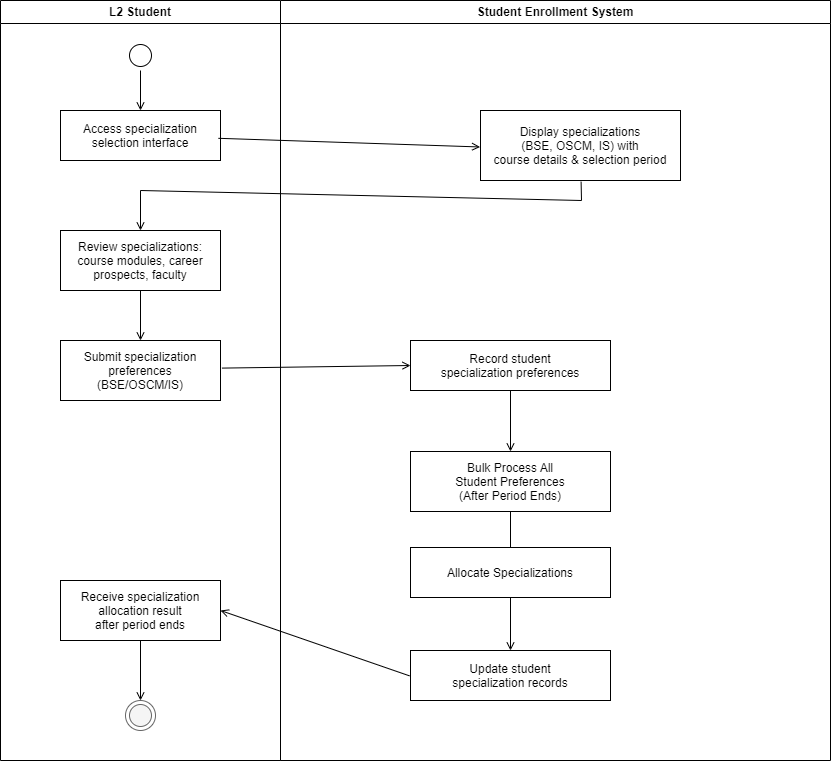

The diagram above was exported from draw.io. Its source (the exported page's mxGraphModel, read from the mxfile embedded in the PNG):
<mxGraphModel dx="1664" dy="782" grid="0" gridSize="10" guides="1" tooltips="1" connect="1" arrows="1" fold="1" page="1" pageScale="1" pageWidth="1600" pageHeight="1000" background="#ffffff" math="0" shadow="0">
  <root>
    <mxCell id="0" />
    <mxCell id="1" parent="0" />
    <mxCell id="lane_student" value="L2 Student" style="swimlane;whiteSpace=wrap" parent="1" vertex="1">
      <mxGeometry x="60" y="40" width="280" height="760" as="geometry" />
    </mxCell>
    <mxCell id="start" value="" style="ellipse;shape=startState;fillColor=#FFFFFF;strokeColor=#000000;" parent="lane_student" vertex="1">
      <mxGeometry x="125" y="40" width="30" height="30" as="geometry" />
    </mxCell>
    <mxCell id="a1" value="Access specialization&#10;selection interface" style="" parent="lane_student" vertex="1">
      <mxGeometry x="60" y="110" width="160" height="50" as="geometry" />
    </mxCell>
    <mxCell id="a3" value="Review specializations:&#10;course modules, career&#10;prospects, faculty" style="" parent="lane_student" vertex="1">
      <mxGeometry x="60" y="230" width="160" height="60" as="geometry" />
    </mxCell>
    <mxCell id="a4" value="Submit specialization&#10;preferences&#10;(BSE/OSCM/IS)" style="" parent="lane_student" vertex="1">
      <mxGeometry x="60" y="340" width="160" height="60" as="geometry" />
    </mxCell>
    <mxCell id="a7" value="Receive specialization&#10;allocation result&#10;after period ends" style="" parent="lane_student" vertex="1">
      <mxGeometry x="60" y="580" width="160" height="60" as="geometry" />
    </mxCell>
    <mxCell id="end" value="" style="ellipse;shape=endState;fillColor=#f5f5f5;strokeColor=#666666" parent="lane_student" vertex="1">
      <mxGeometry x="125" y="700" width="30" height="30" as="geometry" />
    </mxCell>
    <mxCell id="e1" value="" style="endArrow=open;strokeColor=#000000;endFill=1;rounded=0" parent="lane_student" source="start" edge="1">
      <mxGeometry relative="1" as="geometry">
        <mxPoint x="140" y="110" as="targetPoint" />
      </mxGeometry>
    </mxCell>
    <mxCell id="e3" value="" style="endArrow=open;strokeColor=#000000;endFill=1;rounded=0" parent="lane_student" edge="1">
      <mxGeometry relative="1" as="geometry">
        <mxPoint x="140" y="290" as="sourcePoint" />
        <mxPoint x="140" y="340" as="targetPoint" />
      </mxGeometry>
    </mxCell>
    <mxCell id="e8" value="" style="endArrow=open;strokeColor=#000000;endFill=1;rounded=0" parent="lane_student" target="end" edge="1">
      <mxGeometry relative="1" as="geometry">
        <mxPoint x="140" y="640" as="sourcePoint" />
      </mxGeometry>
    </mxCell>
    <mxCell id="lane_system" value="Student Enrollment System" style="swimlane;whiteSpace=wrap;fillColor=default;" parent="1" vertex="1">
      <mxGeometry x="340" y="40" width="550" height="760" as="geometry" />
    </mxCell>
    <mxCell id="a2" value="Display specializations&#10;(BSE, OSCM, IS) with&#10;course details &amp; selection period" style="" parent="lane_system" vertex="1">
      <mxGeometry x="200" y="110" width="200" height="70" as="geometry" />
    </mxCell>
    <mxCell id="a5" value="Record student&#10;specialization preferences" style="" parent="lane_system" vertex="1">
      <mxGeometry x="130" y="340" width="200" height="50" as="geometry" />
    </mxCell>
    <mxCell id="a5c" value="Bulk Process All&#10;Student Preferences&#10;(After Period Ends)" style="" parent="lane_system" vertex="1">
      <mxGeometry x="130" y="451" width="200" height="60" as="geometry" />
    </mxCell>
    <mxCell id="a6b" value="Update student&#10;specialization records" style="" parent="lane_system" vertex="1">
      <mxGeometry x="130" y="650" width="200" height="50" as="geometry" />
    </mxCell>
    <mxCell id="e6" value="" style="endArrow=open;strokeColor=#000000;endFill=1;rounded=0;exitX=0.5;exitY=1;exitDx=0;exitDy=0;entryX=0.5;entryY=0;entryDx=0;entryDy=0;" parent="lane_system" edge="1" target="a5c" source="a5">
      <mxGeometry relative="1" as="geometry">
        <mxPoint x="230" y="470" as="sourcePoint" />
        <mxPoint x="230" y="500" as="targetPoint" />
      </mxGeometry>
    </mxCell>
    <mxCell id="e6b" value="" style="endArrow=open;strokeColor=#000000;endFill=1;rounded=0;exitX=0.5;exitY=1;exitDx=0;exitDy=0;startArrow=none;" edge="1" parent="lane_system" source="a5d">
      <mxGeometry relative="1" as="geometry">
        <mxPoint x="230" y="560" as="sourcePoint" />
        <mxPoint x="230" y="580" as="targetPoint" />
      </mxGeometry>
    </mxCell>
    <mxCell id="e7" value="" style="endArrow=open;strokeColor=#000000;endFill=1;rounded=0;entryX=0.5;entryY=0;entryDx=0;entryDy=0;exitX=0.5;exitY=1;exitDx=0;exitDy=0;" parent="lane_system" target="a6b" edge="1" source="a5d">
      <mxGeometry relative="1" as="geometry">
        <mxPoint x="230" y="630" as="sourcePoint" />
        <mxPoint x="210" y="640" as="targetPoint" />
      </mxGeometry>
    </mxCell>
    <mxCell id="2" value="" style="endArrow=none;strokeColor=#000000;endFill=1;rounded=0;exitX=0.5;exitY=1;exitDx=0;exitDy=0;entryX=0.5;entryY=0;entryDx=0;entryDy=0;" edge="1" parent="lane_system" source="a5c" target="a5d">
      <mxGeometry relative="1" as="geometry">
        <mxPoint x="570" y="551" as="sourcePoint" />
        <mxPoint x="570" y="620" as="targetPoint" />
      </mxGeometry>
    </mxCell>
    <mxCell id="a5d" value="Allocate Specializations" style="" vertex="1" parent="lane_system">
      <mxGeometry x="130" y="547" width="200" height="50" as="geometry" />
    </mxCell>
    <mxCell id="e2" value="" style="endArrow=open;strokeColor=#000000;endFill=1;rounded=0;exitX=0.987;exitY=0.556;exitDx=0;exitDy=0;exitPerimeter=0;entryX=-0.002;entryY=0.521;entryDx=0;entryDy=0;entryPerimeter=0;" parent="1" source="a1" target="a2" edge="1">
      <mxGeometry relative="1" as="geometry">
        <mxPoint x="280" y="180" as="sourcePoint" />
      </mxGeometry>
    </mxCell>
    <mxCell id="e2b" value="" style="endArrow=open;strokeColor=#000000;endFill=1;rounded=0;exitX=0.503;exitY=1.018;exitDx=0;exitDy=0;exitPerimeter=0;" parent="1" source="a2" edge="1">
      <mxGeometry relative="1" as="geometry">
        <mxPoint x="540" y="210" as="sourcePoint" />
        <mxPoint x="200" y="270" as="targetPoint" />
        <Array as="points">
          <mxPoint x="641" y="240" />
          <mxPoint x="200" y="230" />
        </Array>
      </mxGeometry>
    </mxCell>
    <mxCell id="e4" value="" style="endArrow=open;strokeColor=#000000;endFill=1;rounded=0;entryX=0;entryY=0.5;entryDx=0;entryDy=0;entryPerimeter=0;exitX=1.009;exitY=0.46;exitDx=0;exitDy=0;exitPerimeter=0;" parent="1" source="a4" target="a5" edge="1">
      <mxGeometry relative="1" as="geometry">
        <mxPoint x="280" y="420" as="sourcePoint" />
      </mxGeometry>
    </mxCell>
    <mxCell id="e9" value="" style="endArrow=open;strokeColor=#000000;endFill=1;rounded=0;exitX=-0.005;exitY=0.507;exitDx=0;exitDy=0;exitPerimeter=0;" parent="1" source="a6b" edge="1">
      <mxGeometry relative="1" as="geometry">
        <mxPoint x="540" y="675" as="sourcePoint" />
        <mxPoint x="280" y="650" as="targetPoint" />
      </mxGeometry>
    </mxCell>
  </root>
</mxGraphModel>